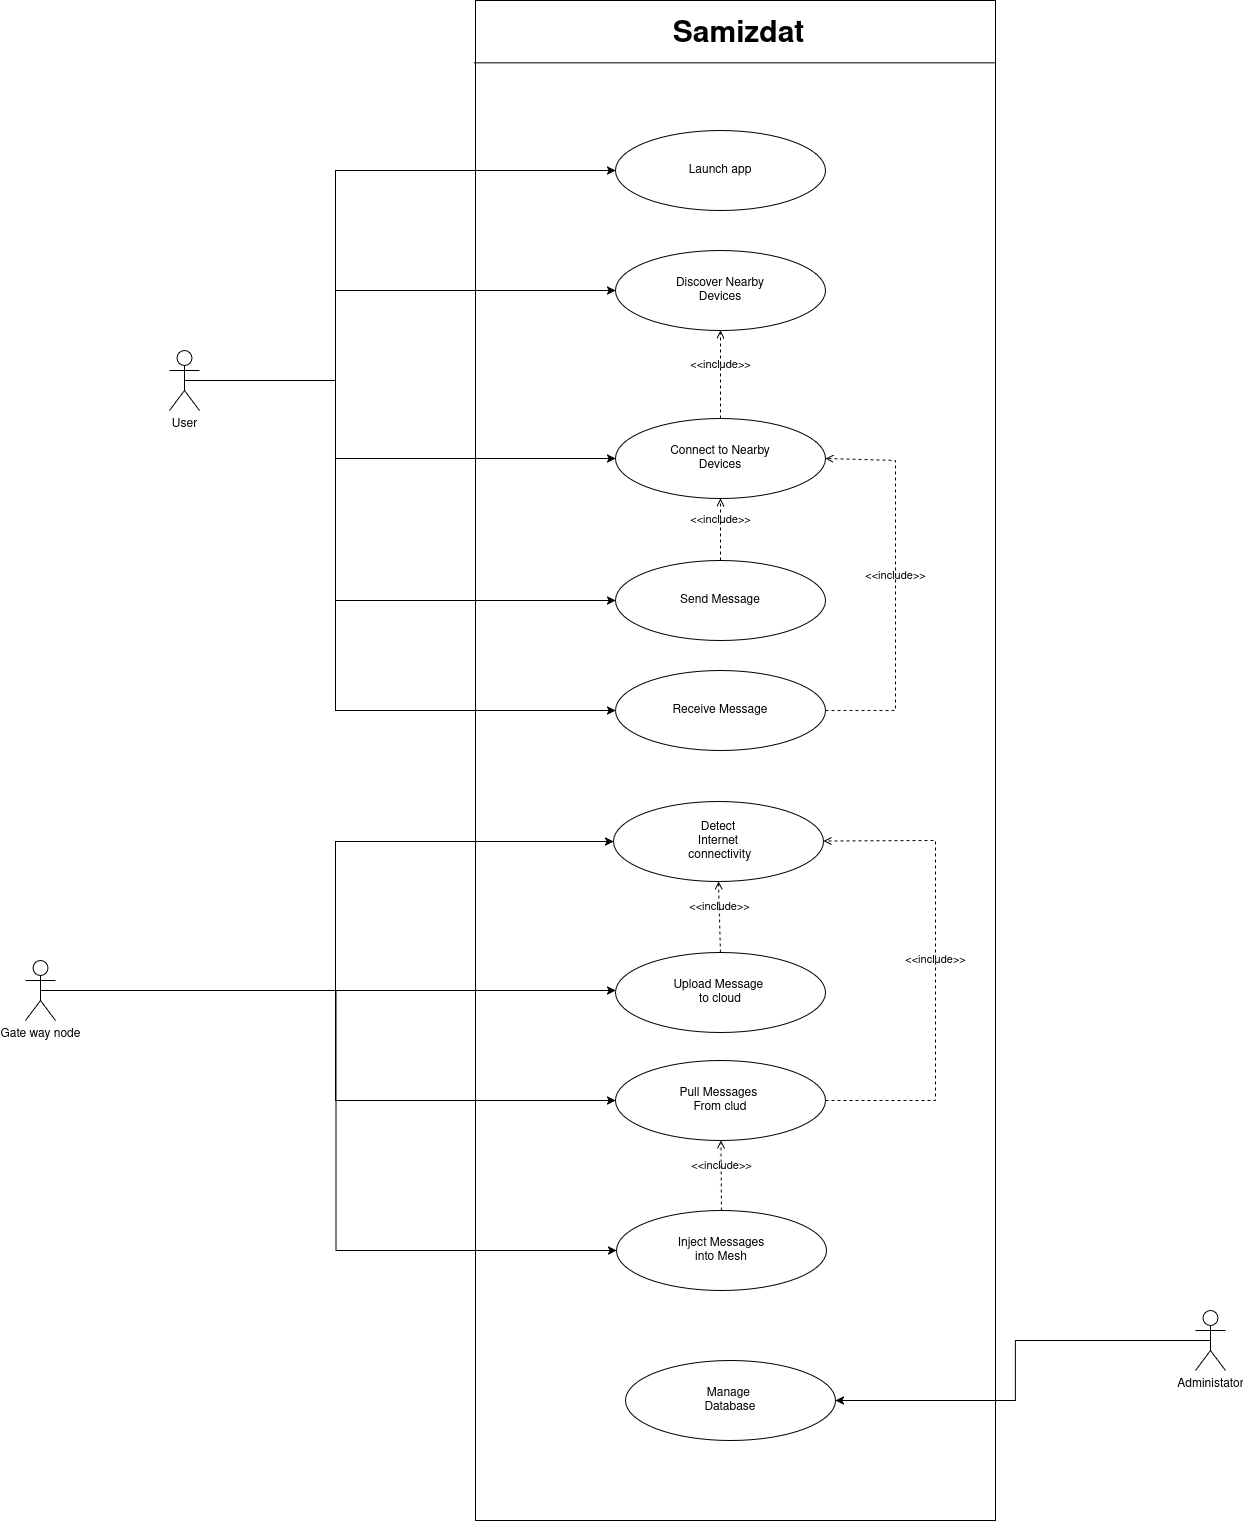

The diagram above was exported from draw.io. Its source (the exported page's mxGraphModel, read from the mxfile embedded in the PNG):
<mxGraphModel dx="1701" dy="1201" grid="1" gridSize="10" guides="1" tooltips="1" connect="1" arrows="1" fold="1" page="0" pageScale="1" pageWidth="900" pageHeight="700" math="0" shadow="0">
  <root>
    <mxCell id="0" />
    <mxCell id="1" parent="0" />
    <mxCell id="e9LDiRParSVVYQ-NCGkV-2" value="" style="rounded=0;whiteSpace=wrap;html=1;" parent="1" vertex="1">
      <mxGeometry x="150" y="-260" width="520" height="1520" as="geometry" />
    </mxCell>
    <mxCell id="e9LDiRParSVVYQ-NCGkV-3" value="" style="endArrow=none;html=1;rounded=0;exitX=-0.003;exitY=0.041;exitDx=0;exitDy=0;exitPerimeter=0;entryX=1.001;entryY=0.041;entryDx=0;entryDy=0;entryPerimeter=0;" parent="1" source="e9LDiRParSVVYQ-NCGkV-2" target="e9LDiRParSVVYQ-NCGkV-2" edge="1">
      <mxGeometry width="50" height="50" relative="1" as="geometry">
        <mxPoint x="430" y="120" as="sourcePoint" />
        <mxPoint x="480" y="70" as="targetPoint" />
      </mxGeometry>
    </mxCell>
    <mxCell id="e9LDiRParSVVYQ-NCGkV-27" style="edgeStyle=orthogonalEdgeStyle;rounded=0;orthogonalLoop=1;jettySize=auto;html=1;exitX=0.5;exitY=0.5;exitDx=0;exitDy=0;exitPerimeter=0;" parent="1" source="e9LDiRParSVVYQ-NCGkV-4" target="e9LDiRParSVVYQ-NCGkV-6" edge="1">
      <mxGeometry relative="1" as="geometry">
        <Array as="points">
          <mxPoint x="10" y="120" />
          <mxPoint x="10" y="-90" />
        </Array>
      </mxGeometry>
    </mxCell>
    <mxCell id="e9LDiRParSVVYQ-NCGkV-28" style="edgeStyle=orthogonalEdgeStyle;rounded=0;orthogonalLoop=1;jettySize=auto;html=1;exitX=0.5;exitY=0.5;exitDx=0;exitDy=0;exitPerimeter=0;entryX=0;entryY=0.5;entryDx=0;entryDy=0;" parent="1" source="e9LDiRParSVVYQ-NCGkV-4" target="e9LDiRParSVVYQ-NCGkV-9" edge="1">
      <mxGeometry relative="1" as="geometry">
        <Array as="points">
          <mxPoint x="10" y="120" />
          <mxPoint x="10" y="30" />
        </Array>
      </mxGeometry>
    </mxCell>
    <mxCell id="e9LDiRParSVVYQ-NCGkV-29" style="edgeStyle=orthogonalEdgeStyle;rounded=0;orthogonalLoop=1;jettySize=auto;html=1;exitX=0.5;exitY=0.5;exitDx=0;exitDy=0;exitPerimeter=0;entryX=0;entryY=0.5;entryDx=0;entryDy=0;" parent="1" source="e9LDiRParSVVYQ-NCGkV-4" target="e9LDiRParSVVYQ-NCGkV-10" edge="1">
      <mxGeometry relative="1" as="geometry">
        <Array as="points">
          <mxPoint x="10" y="120" />
          <mxPoint x="10" y="198" />
        </Array>
      </mxGeometry>
    </mxCell>
    <mxCell id="e9LDiRParSVVYQ-NCGkV-30" style="edgeStyle=orthogonalEdgeStyle;rounded=0;orthogonalLoop=1;jettySize=auto;html=1;exitX=0.5;exitY=0.5;exitDx=0;exitDy=0;exitPerimeter=0;entryX=0;entryY=0.5;entryDx=0;entryDy=0;" parent="1" source="e9LDiRParSVVYQ-NCGkV-4" target="e9LDiRParSVVYQ-NCGkV-8" edge="1">
      <mxGeometry relative="1" as="geometry">
        <Array as="points">
          <mxPoint x="10" y="120" />
          <mxPoint x="10" y="340" />
        </Array>
      </mxGeometry>
    </mxCell>
    <mxCell id="e9LDiRParSVVYQ-NCGkV-31" style="edgeStyle=orthogonalEdgeStyle;rounded=0;orthogonalLoop=1;jettySize=auto;html=1;exitX=0.5;exitY=0.5;exitDx=0;exitDy=0;exitPerimeter=0;entryX=0;entryY=0.5;entryDx=0;entryDy=0;" parent="1" source="e9LDiRParSVVYQ-NCGkV-4" target="e9LDiRParSVVYQ-NCGkV-7" edge="1">
      <mxGeometry relative="1" as="geometry">
        <Array as="points">
          <mxPoint x="10" y="120" />
          <mxPoint x="10" y="450" />
        </Array>
      </mxGeometry>
    </mxCell>
    <mxCell id="e9LDiRParSVVYQ-NCGkV-4" value="User" style="shape=umlActor;verticalLabelPosition=bottom;verticalAlign=top;html=1;outlineConnect=0;" parent="1" vertex="1">
      <mxGeometry x="-156" y="90" width="30" height="60" as="geometry" />
    </mxCell>
    <mxCell id="e9LDiRParSVVYQ-NCGkV-6" value="Launch app" style="ellipse;whiteSpace=wrap;html=1;" parent="1" vertex="1">
      <mxGeometry x="290" y="-130" width="210" height="80" as="geometry" />
    </mxCell>
    <mxCell id="e9LDiRParSVVYQ-NCGkV-7" value="Receive Message" style="ellipse;whiteSpace=wrap;html=1;" parent="1" vertex="1">
      <mxGeometry x="290" y="410" width="210" height="80" as="geometry" />
    </mxCell>
    <mxCell id="e9LDiRParSVVYQ-NCGkV-8" value="Send Message" style="ellipse;whiteSpace=wrap;html=1;" parent="1" vertex="1">
      <mxGeometry x="290" y="300" width="210" height="80" as="geometry" />
    </mxCell>
    <mxCell id="e9LDiRParSVVYQ-NCGkV-9" value="&lt;div&gt;Discover Nearby&lt;/div&gt;&lt;div&gt;Devices&lt;/div&gt;" style="ellipse;whiteSpace=wrap;html=1;" parent="1" vertex="1">
      <mxGeometry x="290" y="-10" width="210" height="80" as="geometry" />
    </mxCell>
    <mxCell id="e9LDiRParSVVYQ-NCGkV-10" value="Connect to Nearby&lt;br&gt;Devices" style="ellipse;whiteSpace=wrap;html=1;" parent="1" vertex="1">
      <mxGeometry x="290" y="158" width="210" height="80" as="geometry" />
    </mxCell>
    <mxCell id="e9LDiRParSVVYQ-NCGkV-12" value="&amp;lt;&amp;lt;include&amp;gt;&amp;gt;" style="html=1;verticalAlign=bottom;labelBackgroundColor=none;endArrow=open;endFill=0;dashed=1;rounded=0;exitX=0.5;exitY=0;exitDx=0;exitDy=0;entryX=0.5;entryY=1;entryDx=0;entryDy=0;" parent="1" source="e9LDiRParSVVYQ-NCGkV-10" target="e9LDiRParSVVYQ-NCGkV-9" edge="1">
      <mxGeometry width="160" relative="1" as="geometry">
        <mxPoint x="370" y="50" as="sourcePoint" />
        <mxPoint x="530" y="50" as="targetPoint" />
      </mxGeometry>
    </mxCell>
    <mxCell id="e9LDiRParSVVYQ-NCGkV-13" value="&amp;lt;&amp;lt;include&amp;gt;&amp;gt;" style="html=1;verticalAlign=bottom;labelBackgroundColor=none;endArrow=open;endFill=0;dashed=1;rounded=0;exitX=0.5;exitY=0;exitDx=0;exitDy=0;entryX=0.5;entryY=1;entryDx=0;entryDy=0;" parent="1" source="e9LDiRParSVVYQ-NCGkV-8" target="e9LDiRParSVVYQ-NCGkV-10" edge="1">
      <mxGeometry width="160" relative="1" as="geometry">
        <mxPoint x="530" y="330" as="sourcePoint" />
        <mxPoint x="530" y="230" as="targetPoint" />
      </mxGeometry>
    </mxCell>
    <mxCell id="e9LDiRParSVVYQ-NCGkV-14" value="&amp;lt;&amp;lt;include&amp;gt;&amp;gt;" style="html=1;verticalAlign=bottom;labelBackgroundColor=none;endArrow=open;endFill=0;dashed=1;rounded=0;exitX=1;exitY=0.5;exitDx=0;exitDy=0;entryX=1;entryY=0.5;entryDx=0;entryDy=0;" parent="1" source="e9LDiRParSVVYQ-NCGkV-7" target="e9LDiRParSVVYQ-NCGkV-10" edge="1">
      <mxGeometry width="160" relative="1" as="geometry">
        <mxPoint x="460" y="442" as="sourcePoint" />
        <mxPoint x="460" y="380" as="targetPoint" />
        <Array as="points">
          <mxPoint x="570" y="450" />
          <mxPoint x="570" y="200" />
        </Array>
      </mxGeometry>
    </mxCell>
    <mxCell id="e9LDiRParSVVYQ-NCGkV-15" value="&lt;div&gt;Detect&lt;/div&gt;&lt;div&gt;Internet&lt;/div&gt;&amp;nbsp;connectivity" style="ellipse;whiteSpace=wrap;html=1;" parent="1" vertex="1">
      <mxGeometry x="288" y="541" width="210" height="80" as="geometry" />
    </mxCell>
    <mxCell id="e9LDiRParSVVYQ-NCGkV-32" style="edgeStyle=orthogonalEdgeStyle;rounded=0;orthogonalLoop=1;jettySize=auto;html=1;exitX=0.5;exitY=0.5;exitDx=0;exitDy=0;exitPerimeter=0;entryX=0;entryY=0.5;entryDx=0;entryDy=0;" parent="1" source="e9LDiRParSVVYQ-NCGkV-16" target="e9LDiRParSVVYQ-NCGkV-15" edge="1">
      <mxGeometry relative="1" as="geometry">
        <Array as="points">
          <mxPoint x="10" y="730" />
          <mxPoint x="10" y="581" />
        </Array>
      </mxGeometry>
    </mxCell>
    <mxCell id="e9LDiRParSVVYQ-NCGkV-34" style="edgeStyle=orthogonalEdgeStyle;rounded=0;orthogonalLoop=1;jettySize=auto;html=1;exitX=0.5;exitY=0.5;exitDx=0;exitDy=0;exitPerimeter=0;entryX=0;entryY=0.5;entryDx=0;entryDy=0;" parent="1" source="e9LDiRParSVVYQ-NCGkV-16" target="e9LDiRParSVVYQ-NCGkV-19" edge="1">
      <mxGeometry relative="1" as="geometry">
        <Array as="points">
          <mxPoint x="10" y="730" />
          <mxPoint x="10" y="840" />
        </Array>
      </mxGeometry>
    </mxCell>
    <mxCell id="e9LDiRParSVVYQ-NCGkV-35" style="edgeStyle=orthogonalEdgeStyle;rounded=0;orthogonalLoop=1;jettySize=auto;html=1;exitX=0.5;exitY=0.5;exitDx=0;exitDy=0;exitPerimeter=0;" parent="1" source="e9LDiRParSVVYQ-NCGkV-16" target="e9LDiRParSVVYQ-NCGkV-17" edge="1">
      <mxGeometry relative="1" as="geometry">
        <Array as="points">
          <mxPoint x="150" y="730" />
          <mxPoint x="150" y="730" />
        </Array>
      </mxGeometry>
    </mxCell>
    <mxCell id="e9LDiRParSVVYQ-NCGkV-36" style="edgeStyle=orthogonalEdgeStyle;rounded=0;orthogonalLoop=1;jettySize=auto;html=1;exitX=0.5;exitY=0.5;exitDx=0;exitDy=0;exitPerimeter=0;entryX=0;entryY=0.5;entryDx=0;entryDy=0;" parent="1" source="e9LDiRParSVVYQ-NCGkV-16" target="e9LDiRParSVVYQ-NCGkV-22" edge="1">
      <mxGeometry relative="1" as="geometry" />
    </mxCell>
    <mxCell id="e9LDiRParSVVYQ-NCGkV-16" value="Gate way node" style="shape=umlActor;verticalLabelPosition=bottom;verticalAlign=top;html=1;outlineConnect=0;" parent="1" vertex="1">
      <mxGeometry x="-300" y="700" width="30" height="60" as="geometry" />
    </mxCell>
    <mxCell id="e9LDiRParSVVYQ-NCGkV-17" value="&lt;div&gt;Upload Message&amp;nbsp;&lt;/div&gt;&lt;div&gt;to cloud&lt;/div&gt;" style="ellipse;whiteSpace=wrap;html=1;" parent="1" vertex="1">
      <mxGeometry x="290" y="692" width="210" height="80" as="geometry" />
    </mxCell>
    <mxCell id="e9LDiRParSVVYQ-NCGkV-18" value="&amp;lt;&amp;lt;include&amp;gt;&amp;gt;" style="html=1;verticalAlign=bottom;labelBackgroundColor=none;endArrow=open;endFill=0;dashed=1;rounded=0;exitX=0.5;exitY=0;exitDx=0;exitDy=0;entryX=0.5;entryY=1;entryDx=0;entryDy=0;" parent="1" source="e9LDiRParSVVYQ-NCGkV-17" target="e9LDiRParSVVYQ-NCGkV-15" edge="1">
      <mxGeometry width="160" relative="1" as="geometry">
        <mxPoint x="530" y="712" as="sourcePoint" />
        <mxPoint x="530" y="650" as="targetPoint" />
      </mxGeometry>
    </mxCell>
    <mxCell id="e9LDiRParSVVYQ-NCGkV-19" value="&lt;div&gt;Pull Messages&amp;nbsp;&lt;/div&gt;From clud" style="ellipse;whiteSpace=wrap;html=1;" parent="1" vertex="1">
      <mxGeometry x="290" y="800" width="210" height="80" as="geometry" />
    </mxCell>
    <mxCell id="e9LDiRParSVVYQ-NCGkV-21" value="&amp;lt;&amp;lt;include&amp;gt;&amp;gt;" style="html=1;verticalAlign=bottom;labelBackgroundColor=none;endArrow=open;endFill=0;dashed=1;rounded=0;exitX=1;exitY=0.5;exitDx=0;exitDy=0;" parent="1" source="e9LDiRParSVVYQ-NCGkV-19" target="e9LDiRParSVVYQ-NCGkV-15" edge="1">
      <mxGeometry width="160" relative="1" as="geometry">
        <mxPoint x="340" y="780" as="sourcePoint" />
        <mxPoint x="500" y="780" as="targetPoint" />
        <Array as="points">
          <mxPoint x="610" y="840" />
          <mxPoint x="610" y="580" />
        </Array>
      </mxGeometry>
    </mxCell>
    <mxCell id="e9LDiRParSVVYQ-NCGkV-22" value="&lt;div&gt;Inject Messages&lt;/div&gt;into Mesh" style="ellipse;whiteSpace=wrap;html=1;" parent="1" vertex="1">
      <mxGeometry x="291" y="950" width="210" height="80" as="geometry" />
    </mxCell>
    <mxCell id="e9LDiRParSVVYQ-NCGkV-24" value="&amp;lt;&amp;lt;include&amp;gt;&amp;gt;" style="html=1;verticalAlign=bottom;labelBackgroundColor=none;endArrow=open;endFill=0;dashed=1;rounded=0;exitX=0.5;exitY=0;exitDx=0;exitDy=0;" parent="1" source="e9LDiRParSVVYQ-NCGkV-22" target="e9LDiRParSVVYQ-NCGkV-19" edge="1">
      <mxGeometry width="160" relative="1" as="geometry">
        <mxPoint x="404" y="684" as="sourcePoint" />
        <mxPoint x="403" y="631" as="targetPoint" />
        <Array as="points" />
      </mxGeometry>
    </mxCell>
    <mxCell id="e9LDiRParSVVYQ-NCGkV-25" value="&lt;div&gt;Manage&amp;nbsp;&lt;/div&gt;&lt;div&gt;Database&lt;/div&gt;" style="ellipse;whiteSpace=wrap;html=1;" parent="1" vertex="1">
      <mxGeometry x="300" y="1100" width="210" height="80" as="geometry" />
    </mxCell>
    <mxCell id="e9LDiRParSVVYQ-NCGkV-39" style="edgeStyle=orthogonalEdgeStyle;rounded=0;orthogonalLoop=1;jettySize=auto;html=1;exitX=0.5;exitY=0.5;exitDx=0;exitDy=0;exitPerimeter=0;entryX=1;entryY=0.5;entryDx=0;entryDy=0;" parent="1" source="e9LDiRParSVVYQ-NCGkV-37" target="e9LDiRParSVVYQ-NCGkV-25" edge="1">
      <mxGeometry relative="1" as="geometry" />
    </mxCell>
    <mxCell id="e9LDiRParSVVYQ-NCGkV-37" value="Administator" style="shape=umlActor;verticalLabelPosition=bottom;verticalAlign=top;html=1;outlineConnect=0;" parent="1" vertex="1">
      <mxGeometry x="870" y="1050" width="30" height="60" as="geometry" />
    </mxCell>
    <mxCell id="e9LDiRParSVVYQ-NCGkV-40" value="&lt;font style=&quot;font-size: 30px;&quot;&gt;Samizdat&lt;/font&gt;" style="text;html=1;whiteSpace=wrap;strokeColor=none;fillColor=none;align=center;verticalAlign=middle;rounded=0;fontStyle=1" parent="1" vertex="1">
      <mxGeometry x="321" y="-240" width="185" height="30" as="geometry" />
    </mxCell>
  </root>
</mxGraphModel>